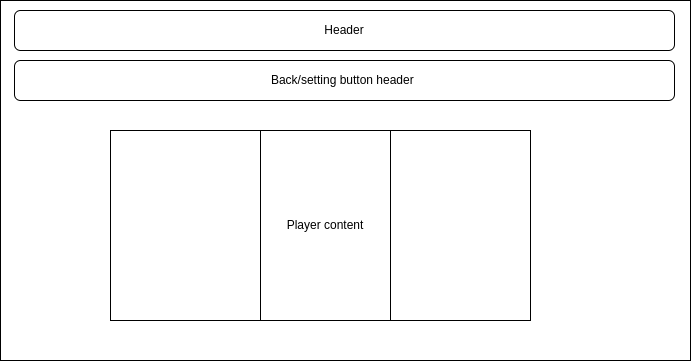

The diagram above was exported from draw.io. Its source (the exported page's mxGraphModel, read from the mxfile embedded in the PNG):
<mxGraphModel dx="1035" dy="532" grid="1" gridSize="10" guides="1" tooltips="1" connect="1" arrows="1" fold="1" page="1" pageScale="1" pageWidth="827" pageHeight="1169" math="0" shadow="0">
  <root>
    <mxCell id="0" />
    <mxCell id="1" parent="0" />
    <mxCell id="7mN2A8j6JPkz7uXcvRWU-1" value="" style="rounded=0;whiteSpace=wrap;html=1;" vertex="1" parent="1">
      <mxGeometry x="70" y="150" width="690" height="360" as="geometry" />
    </mxCell>
    <mxCell id="7mN2A8j6JPkz7uXcvRWU-2" value="Header" style="rounded=1;whiteSpace=wrap;html=1;" vertex="1" parent="1">
      <mxGeometry x="84" y="160" width="660" height="40" as="geometry" />
    </mxCell>
    <mxCell id="7mN2A8j6JPkz7uXcvRWU-3" value="Back/setting button header&amp;nbsp;" style="rounded=1;whiteSpace=wrap;html=1;" vertex="1" parent="1">
      <mxGeometry x="84" y="210" width="660" height="40" as="geometry" />
    </mxCell>
    <mxCell id="7mN2A8j6JPkz7uXcvRWU-4" value="Player" style="rounded=0;whiteSpace=wrap;html=1;" vertex="1" parent="1">
      <mxGeometry x="180" y="280" width="420" height="190" as="geometry" />
    </mxCell>
    <mxCell id="lD7nWrYuZuKKwQpzaMHV-2" value="Player content" style="rounded=0;whiteSpace=wrap;html=1;" vertex="1" parent="1">
      <mxGeometry x="330" y="280" width="130" height="190" as="geometry" />
    </mxCell>
  </root>
</mxGraphModel>